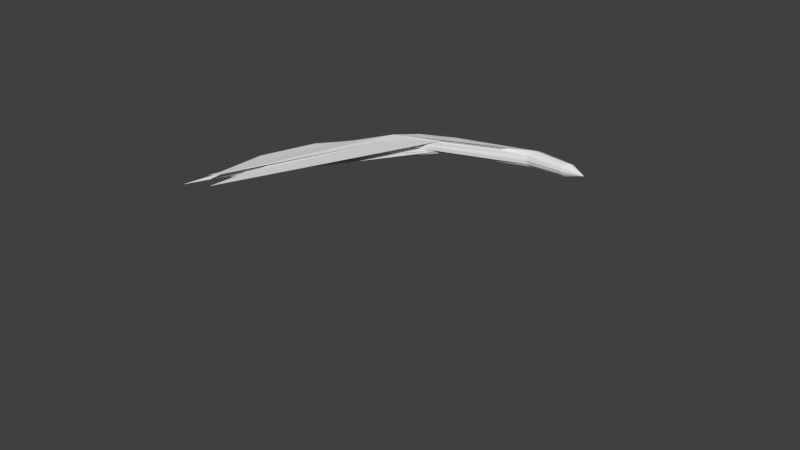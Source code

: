 # Source: hitEffect.blend  (saved by Blender 2.77.0; exported with 4.5.12 LTS)
import bpy
from mathutils import Matrix  # noqa: F401  (used for matrix-valued properties, if any)

bpy.ops.wm.read_factory_settings(use_empty=True)
scene = bpy.context.scene
scene.name = 'Scene'

# ---- collections
col_collection_1 = bpy.data.collections.new('Collection 1'); scene.collection.children.link(col_collection_1)

# ---- world
world_world = bpy.data.worlds.new('World'); scene.world = world_world
world_world.color = (0.05088, 0.05088, 0.05088)
world_world.use_sun_shadow = False
world_world.sun_shadow_jitter_overblur = 0.0
world_world.cycles.sampling_method = 'MANUAL'

# ---- meshes
me_circle = bpy.data.meshes.new('Circle')
me_circle.from_pydata([(0.0, 1.0, 0.0), (-0.1951, 0.9808, 0.0), (-0.3827, 0.9239, 0.0), (-0.5556, 0.8315, 0.0), (-0.7071, 0.7071, 0.0), (-0.8315, 0.5556, 0.0), (-0.9239, 0.3827, 0.0), (-0.9808, 0.1951, 0.0), (-1.0, 7.55e-08, 0.0), (-0.9808, -0.1951, 0.0), (-0.9239, -0.3827, 0.0), (-0.8315, -0.5556, 0.0), (-0.7071, -0.7071, 0.0), (-0.5556, -0.8315, 0.0), (-0.3827, -0.9239, 0.0), (-0.1951, -0.9808, 0.0), (3.258e-07, -1.0, 0.0), (0.1951, -0.9808, 0.0), (0.3827, -0.9239, 0.0), (0.5556, -0.8315, 0.0), (0.7071, -0.7071, 0.0), (0.8315, -0.5556, 0.0), (0.9239, -0.3827, 0.0), (0.9808, -0.1951, 0.0), (1.0, 9.656e-07, 0.0), (0.9808, 0.1951, 0.0), (0.9239, 0.3827, 0.0), (0.8315, 0.5556, 0.0), (0.7071, 0.7071, 0.0), (0.5556, 0.8315, 0.0), (0.3827, 0.9239, 0.0), (0.1951, 0.9808, 0.0)], [(1, 0), (2, 1), (3, 2), (4, 3), (5, 4), (6, 5), (7, 6), (8, 7), (9, 8), (10, 9), (11, 10), (12, 11), (13, 12), (14, 13), (15, 14), (16, 15), (17, 16), (18, 17), (19, 18), (20, 19), (21, 20), (22, 21), (23, 22), (24, 23), (25, 24), (26, 25), (27, 26), (28, 27), (29, 28), (30, 29), (31, 30), (0, 31)], [])
me_circle.use_remesh_preserve_volume = False
me_circle.use_remesh_preserve_attributes = False
me_circle.use_mirror_vertex_groups = False
me_circle.update()
me_cone = bpy.data.meshes.new('Cone')
me_cone.from_pydata([(0.1379, 1.256, 0.003786), (0.1408, 1.259, 0.01929), (0.1486, 1.269, 0.03061), (0.1596, 1.282, 0.03474), (0.1704, 1.295, 0.03059), (0.1781, 1.305, 0.01928), (0.1811, 1.308, 0.003823), (0.2353, 1.276, 0.003803), (0.1782, 1.305, -0.01168), (0.1703, 1.295, -0.023), (0.1598, 1.282, -0.02712), (0.1489, 1.269, -0.02297), (0.1407, 1.259, -0.01167), (-1.298, -0.05542, 0.01176), (-1.301, -0.09424, 0.01391), (-1.146, 0.5958, 0.02149), (-1.357, -0.03966, 0.03556), (-1.314, 0.2475, 0.02829), (-1.205, 0.564, 0.01469), (-1.433, -0.147, 0.002755), (-1.371, 0.1506, -0.003077), (-1.019, 0.8341, -0.01401), (-1.279, 0.2828, -0.02403), (-1.287, 0.2188, -0.02478), (-1.082, 0.6899, -0.006094), (0.002732, 1.318, 0.02288), (-0.005569, 1.306, 0.03712), (-0.003434, 1.306, -0.02938), (0.00285, 1.318, -0.01501), (-0.04004, 1.256, 0.004132), (-0.03545, 1.261, -0.01531), (-0.0273, 1.273, -0.02951), (-0.01582, 1.289, -0.03454), (-0.02783, 1.273, 0.037), (-0.03727, 1.261, 0.02277), (-0.0169, 1.289, 0.04216), (0.004301, 1.322, 0.003663), (-1.197, 0.5252, 0.004159), (-0.574, 1.196, 0.01689), (-0.4012, 1.252, -0.01912), (-0.9094, 0.9014, 0.004424), (-0.8214, 1.003, -0.01922), (-0.5401, 1.18, 0.02667), (-0.7737, 1.069, 0.0268), (-0.8179, 1.048, -0.008647), (-0.486, 1.194, -0.009307), (-0.7896, 1.043, -0.02262), (-0.9284, 0.8855, 0.0167), (-0.9071, 0.9408, 0.03024), (-0.9758, 0.9078, 0.003673), (0.1736, 1.247, 0.003786), (0.1771, 1.251, 0.02226), (0.1865, 1.262, 0.03575), (0.1998, 1.278, 0.04067), (0.2129, 1.294, 0.03572), (0.2221, 1.305, 0.02225), (0.2259, 1.31, 0.003831), (0.2952, 1.269, 0.003804), (0.2224, 1.305, -0.01464), (0.2128, 1.294, -0.02814), (0.2, 1.278, -0.03305), (0.1868, 1.262, -0.0281), (0.1769, 1.251, -0.01464), (-1.294, -0.1264, 0.006702), (-1.301, -0.2011, 0.01752), (-1.148, 0.5781, 0.02819), (-1.363, -0.1444, 0.03952), (-1.336, 0.2115, 0.02982), (-1.223, 0.5451, 0.0196), (-1.449, -0.2531, 0.00458), (-1.381, 0.1167, -0.01057), (-1.028, 0.8287, -0.02084), (-1.303, 0.2259, -0.0286), (-1.3, 0.1298, -0.02755), (-1.081, 0.6734, -0.01004), (0.01128, 1.323, 0.027), (0.001877, 1.309, 0.04385), (0.003082, 1.308, -0.03628), (0.01145, 1.323, -0.01944), (-0.03908, 1.249, 0.003714), (-0.03454, 1.254, -0.01934), (-0.02456, 1.269, -0.03624), (-0.0106, 1.289, -0.04249), (-0.02498, 1.269, 0.0439), (-0.0355, 1.254, 0.02705), (-0.01164, 1.288, 0.05012), (0.01406, 1.328, 0.003899), (-1.233, 0.4433, 0.0009545), (-0.5825, 1.197, 0.02114), (-0.4099, 1.251, -0.02598), (-0.9067, 0.8916, 0.003034), (-0.8212, 0.9959, -0.02554), (-0.5472, 1.172, 0.03356), (-0.7806, 1.068, 0.0331), (-0.8257, 1.047, -0.01382), (-0.4942, 1.184, -0.01336), (-0.7939, 1.04, -0.03047), (-0.9257, 0.8778, 0.02181), (-0.9076, 0.9378, 0.03819), (-0.9821, 0.9118, 0.00462), (0.2272, 1.233, 0.003789), (0.2316, 1.239, 0.02671), (0.2434, 1.253, 0.04346), (0.2602, 1.272, 0.04956), (0.2766, 1.292, 0.04342), (0.2882, 1.306, 0.0267), (0.2929, 1.311, 0.003835), (0.385, 1.26, 0.003806), (0.2886, 1.306, -0.01908), (0.2765, 1.292, -0.03583), (0.2605, 1.272, -0.04193), (0.2439, 1.253, -0.03579), (0.2314, 1.239, -0.01908), (-1.283, -0.2625, 0.000402), (-1.29, -0.3753, 0.02264), (-1.151, 0.552, 0.03832), (-1.363, -0.3211, 0.04426), (-1.372, 0.1373, 0.03202), (-1.249, 0.5204, 0.02649), (-1.461, -0.4408, 0.006773), (-1.4, 0.03826, -0.02114), (-1.041, 0.8199, -0.03114), (-1.338, 0.122, -0.03492), (-1.312, -0.01549, -0.03096), (-1.079, 0.6487, -0.01618), (0.02461, 1.331, 0.03313), (0.01354, 1.313, 0.05396), (0.0135, 1.312, -0.04663), (0.02473, 1.33, -0.02601), (-0.03671, 1.237, 0.003165), (-0.03209, 1.243, -0.02538), (-0.0196, 1.261, -0.04636), (-0.002153, 1.288, -0.05441), (-0.01975, 1.262, 0.05425), (-0.03196, 1.244, 0.03341), (-0.003046, 1.287, 0.06204), (0.02894, 1.338, 0.004197), (-1.282, 0.3056, -0.002528), (-0.5956, 1.198, 0.02745), (-0.423, 1.25, -0.03627), (-0.9035, 0.8749, 0.001285), (-0.8229, 0.9833, -0.03525), (-0.5576, 1.16, 0.0439), (-0.7917, 1.066, 0.04273), (-0.8382, 1.046, -0.02136), (-0.506, 1.169, -0.01945), (-0.8011, 1.033, -0.0423), (-0.9232, 0.8632, 0.02911), (-0.9109, 0.9305, 0.05014), (-0.9948, 0.9144, 0.005704)], [], [(0, 1, 7), (1, 2, 7), (2, 3, 7), (3, 4, 7), (4, 5, 7), (5, 6, 7), (6, 8, 7), (8, 9, 7), (9, 10, 7), (10, 11, 7), (11, 12, 7), (12, 0, 7), (43, 17, 18, 38), (19, 37, 20), (44, 20, 21, 39), (45, 24, 13, 40), (46, 22, 23, 41), (47, 14, 15, 42), (40, 13, 14, 47), (48, 16, 17, 43), (49, 19, 20, 44), (38, 18, 19, 49), (39, 21, 22, 46), (41, 23, 24, 45), (42, 15, 16, 48), (2, 33, 35, 3), (11, 31, 30, 12), (9, 27, 32, 10), (5, 25, 36, 6), (6, 36, 28, 8), (3, 35, 26, 4), (0, 29, 34, 1), (1, 34, 33, 2), (10, 32, 31, 11), (12, 30, 29, 0), (8, 28, 27, 9), (4, 26, 25, 5), (16, 37, 17), (23, 37, 24), (13, 37, 14), (20, 37, 21), (17, 37, 18), (24, 37, 13), (14, 37, 15), (21, 37, 22), (18, 37, 19), (15, 37, 16), (22, 37, 23), (33, 42, 48, 35), (31, 41, 45, 30), (27, 39, 46, 32), (25, 38, 49, 36), (36, 49, 44, 28), (35, 48, 43, 26), (29, 40, 47, 34), (34, 47, 42, 33), (32, 46, 41, 31), (30, 45, 40, 29), (28, 44, 39, 27), (26, 43, 38, 25), (50, 51, 57), (51, 52, 57), (52, 53, 57), (53, 54, 57), (54, 55, 57), (55, 56, 57), (56, 58, 57), (58, 59, 57), (59, 60, 57), (60, 61, 57), (61, 62, 57), (62, 50, 57), (93, 67, 68, 88), (69, 87, 70), (94, 70, 71, 89), (95, 74, 63, 90), (96, 72, 73, 91), (97, 64, 65, 92), (90, 63, 64, 97), (98, 66, 67, 93), (99, 69, 70, 94), (88, 68, 69, 99), (89, 71, 72, 96), (91, 73, 74, 95), (92, 65, 66, 98), (52, 83, 85, 53), (61, 81, 80, 62), (59, 77, 82, 60), (55, 75, 86, 56), (56, 86, 78, 58), (53, 85, 76, 54), (50, 79, 84, 51), (51, 84, 83, 52), (60, 82, 81, 61), (62, 80, 79, 50), (58, 78, 77, 59), (54, 76, 75, 55), (66, 87, 67), (73, 87, 74), (63, 87, 64), (70, 87, 71), (67, 87, 68), (74, 87, 63), (64, 87, 65), (71, 87, 72), (68, 87, 69), (65, 87, 66), (72, 87, 73), (83, 92, 98, 85), (81, 91, 95, 80), (77, 89, 96, 82), (75, 88, 99, 86), (86, 99, 94, 78), (85, 98, 93, 76), (79, 90, 97, 84), (84, 97, 92, 83), (82, 96, 91, 81), (80, 95, 90, 79), (78, 94, 89, 77), (76, 93, 88, 75), (100, 101, 107), (101, 102, 107), (102, 103, 107), (103, 104, 107), (104, 105, 107), (105, 106, 107), (106, 108, 107), (108, 109, 107), (109, 110, 107), (110, 111, 107), (111, 112, 107), (112, 100, 107), (143, 117, 118, 138), (119, 137, 120), (144, 120, 121, 139), (145, 124, 113, 140), (146, 122, 123, 141), (147, 114, 115, 142), (140, 113, 114, 147), (148, 116, 117, 143), (149, 119, 120, 144), (138, 118, 119, 149), (139, 121, 122, 146), (141, 123, 124, 145), (142, 115, 116, 148), (102, 133, 135, 103), (111, 131, 130, 112), (109, 127, 132, 110), (105, 125, 136, 106), (106, 136, 128, 108), (103, 135, 126, 104), (100, 129, 134, 101), (101, 134, 133, 102), (110, 132, 131, 111), (112, 130, 129, 100), (108, 128, 127, 109), (104, 126, 125, 105), (116, 137, 117), (123, 137, 124), (113, 137, 114), (120, 137, 121), (117, 137, 118), (124, 137, 113), (114, 137, 115), (121, 137, 122), (118, 137, 119), (115, 137, 116), (122, 137, 123), (133, 142, 148, 135), (131, 141, 145, 130), (127, 139, 146, 132), (125, 138, 149, 136), (136, 149, 144, 128), (135, 148, 143, 126), (129, 140, 147, 134), (134, 147, 142, 133), (132, 146, 141, 131), (130, 145, 140, 129), (128, 144, 139, 127), (126, 143, 138, 125)])
_uv = me_cone.uv_layers.new(name='UVMap')
_uv.uv.foreach_set('vector', [0.7563, 0.6788, 0.7149, 0.6788, 0.7149, 0.6374, 0.7563, 0.6788, 0.7149, 0.6788, 0.7149, 0.6374, 0.7563, 0.6788, 0.7149, 0.6788, 0.7149, 0.6374, 0.7563, 0.6788, 0.7149, 0.6788, 0.7149, 0.6374, 0.7563, 0.6788, 0.7149, 0.6788, 0.7149, 0.6374, 0.7563, 0.6788, 0.7149, 0.6788, 0.7149, 0.6374, 0.7563, 0.6788, 0.7149, 0.6788, 0.7149, 0.6374, 0.7563, 0.6788, 0.7149, 0.6788, 0.7149, 0.6374, 0.7563, 0.6788, 0.7149, 0.6788, 0.7149, 0.6374, 0.7563, 0.6788, 0.7149, 0.6788, 0.7149, 0.6374, 0.7563, 0.6788, 0.7149, 0.6788, 0.7149, 0.6374, 0.7563, 0.6788, 0.7149, 0.6788, 0.7149, 0.6374, 0.7563, 0.6788, 0.7149, 0.6788, 0.7149, 0.6374, 0.7563, 0.6374, 0.7563, 0.6788, 0.7149, 0.6788, 0.7149, 0.6374, 0.7563, 0.6788, 0.7149, 0.6788, 0.7149, 0.6374, 0.7563, 0.6374, 0.7563, 0.6788, 0.7149, 0.6788, 0.7149, 0.6374, 0.7563, 0.6374, 0.7563, 0.6788, 0.7149, 0.6788, 0.7149, 0.6374, 0.7563, 0.6374, 0.7563, 0.6788, 0.7149, 0.6788, 0.7149, 0.6374, 0.7563, 0.6374, 0.7563, 0.6788, 0.7149, 0.6788, 0.7149, 0.6374, 0.7563, 0.6374, 0.7563, 0.6788, 0.7149, 0.6788, 0.7149, 0.6374, 0.7563, 0.6374, 0.7563, 0.6788, 0.7149, 0.6788, 0.7149, 0.6374, 0.7563, 0.6374, 0.7563, 0.6788, 0.7149, 0.6788, 0.7149, 0.6374, 0.7563, 0.6374, 0.7563, 0.6788, 0.7149, 0.6788, 0.7149, 0.6374, 0.7563, 0.6374, 0.7563, 0.6788, 0.7149, 0.6788, 0.7149, 0.6374, 0.7563, 0.6374, 0.7563, 0.6788, 0.7149, 0.6788, 0.7149, 0.6374, 0.7563, 0.6374, 0.7563, 0.6788, 0.7149, 0.6788, 0.7149, 0.6374, 0.7563, 0.6374, 0.7563, 0.6788, 0.7149, 0.6788, 0.7149, 0.6374, 0.7563, 0.6374, 0.7563, 0.6788, 0.7149, 0.6788, 0.7149, 0.6374, 0.7563, 0.6374, 0.7563, 0.6788, 0.7149, 0.6788, 0.7149, 0.6374, 0.7563, 0.6374, 0.7563, 0.6788, 0.7149, 0.6788, 0.7149, 0.6374, 0.7563, 0.6374, 0.7563, 0.6788, 0.7149, 0.6788, 0.7149, 0.6374, 0.7563, 0.6374, 0.7563, 0.6788, 0.7149, 0.6788, 0.7149, 0.6374, 0.7563, 0.6374, 0.7563, 0.6788, 0.7149, 0.6788, 0.7149, 0.6374, 0.7563, 0.6374, 0.7563, 0.6788, 0.7149, 0.6788, 0.7149, 0.6374, 0.7563, 0.6374, 0.7563, 0.6788, 0.7149, 0.6788, 0.7149, 0.6374, 0.7563, 0.6374, 0.7563, 0.6788, 0.7149, 0.6788, 0.7149, 0.6374, 0.7563, 0.6374, 0.7563, 0.6788, 0.7149, 0.6788, 0.7149, 0.6374, 0.7563, 0.6374, 0.7563, 0.6788, 0.7149, 0.6788, 0.7149, 0.6374, 0.7563, 0.6788, 0.7149, 0.6788, 0.7149, 0.6374, 0.7563, 0.6788, 0.7149, 0.6788, 0.7149, 0.6374, 0.7563, 0.6788, 0.7149, 0.6788, 0.7149, 0.6374, 0.7563, 0.6788, 0.7149, 0.6788, 0.7149, 0.6374, 0.7563, 0.6788, 0.7149, 0.6788, 0.7149, 0.6374, 0.7563, 0.6788, 0.7149, 0.6788, 0.7149, 0.6374, 0.7563, 0.6788, 0.7149, 0.6788, 0.7149, 0.6374, 0.7563, 0.6788, 0.7149, 0.6788, 0.7149, 0.6374, 0.7563, 0.6788, 0.7149, 0.6788, 0.7149, 0.6374, 0.7563, 0.6788, 0.7149, 0.6788, 0.7149, 0.6374, 0.7563, 0.6788, 0.7149, 0.6788, 0.7149, 0.6374, 0.7563, 0.6374, 0.7563, 0.6788, 0.7149, 0.6788, 0.7149, 0.6374, 0.7563, 0.6374, 0.7563, 0.6788, 0.7149, 0.6788, 0.7149, 0.6374, 0.7563, 0.6374, 0.7563, 0.6788, 0.7149, 0.6788, 0.7149, 0.6374, 0.7563, 0.6374, 0.7563, 0.6788, 0.7149, 0.6788, 0.7149, 0.6374, 0.7563, 0.6374, 0.7563, 0.6788, 0.7149, 0.6788, 0.7149, 0.6374, 0.7563, 0.6374, 0.7563, 0.6788, 0.7149, 0.6788, 0.7149, 0.6374, 0.7563, 0.6374, 0.7563, 0.6788, 0.7149, 0.6788, 0.7149, 0.6374, 0.7563, 0.6374, 0.7563, 0.6788, 0.7149, 0.6788, 0.7149, 0.6374, 0.7563, 0.6374, 0.7563, 0.6788, 0.7149, 0.6788, 0.7149, 0.6374, 0.7563, 0.6374, 0.7563, 0.6788, 0.7149, 0.6788, 0.7149, 0.6374, 0.7563, 0.6374, 0.7563, 0.6788, 0.7149, 0.6788, 0.7149, 0.6374, 0.7563, 0.6374, 0.7563, 0.4215, 0.7149, 0.4215, 0.7149, 0.3801, 0.7563, 0.4215, 0.7149, 0.4215, 0.7149, 0.3801, 0.7563, 0.4215, 0.7149, 0.4215, 0.7149, 0.3801, 0.7563, 0.4215, 0.7149, 0.4215, 0.7149, 0.3801, 0.7563, 0.4215, 0.7149, 0.4215, 0.7149, 0.3801, 0.7563, 0.4215, 0.7149, 0.4215, 0.7149, 0.3801, 0.7563, 0.4215, 0.7149, 0.4215, 0.7149, 0.3801, 0.7563, 0.4215, 0.7149, 0.4215, 0.7149, 0.3801, 0.7563, 0.4215, 0.7149, 0.4215, 0.7149, 0.3801, 0.7563, 0.4215, 0.7149, 0.4215, 0.7149, 0.3801, 0.7563, 0.4215, 0.7149, 0.4215, 0.7149, 0.3801, 0.7563, 0.4215, 0.7149, 0.4215, 0.7149, 0.3801, 0.7563, 0.4215, 0.7149, 0.4215, 0.7149, 0.3801, 0.7563, 0.3801, 0.7563, 0.4215, 0.7149, 0.4215, 0.7149, 0.3801, 0.7563, 0.4215, 0.7149, 0.4215, 0.7149, 0.3801, 0.7563, 0.3801, 0.7563, 0.4215, 0.7149, 0.4215, 0.7149, 0.3801, 0.7563, 0.3801, 0.7563, 0.4215, 0.7149, 0.4215, 0.7149, 0.3801, 0.7563, 0.3801, 0.7563, 0.4215, 0.7149, 0.4215, 0.7149, 0.3801, 0.7563, 0.3801, 0.7563, 0.4215, 0.7149, 0.4215, 0.7149, 0.3801, 0.7563, 0.3801, 0.7563, 0.4215, 0.7149, 0.4215, 0.7149, 0.3801, 0.7563, 0.3801, 0.7563, 0.4215, 0.7149, 0.4215, 0.7149, 0.3801, 0.7563, 0.3801, 0.7563, 0.4215, 0.7149, 0.4215, 0.7149, 0.3801, 0.7563, 0.3801, 0.7563, 0.4215, 0.7149, 0.4215, 0.7149, 0.3801, 0.7563, 0.3801, 0.7563, 0.4215, 0.7149, 0.4215, 0.7149, 0.3801, 0.7563, 0.3801, 0.7563, 0.4215, 0.7149, 0.4215, 0.7149, 0.3801, 0.7563, 0.3801, 0.7563, 0.4215, 0.7149, 0.4215, 0.7149, 0.3801, 0.7563, 0.3801, 0.7563, 0.4215, 0.7149, 0.4215, 0.7149, 0.3801, 0.7563, 0.3801, 0.7563, 0.4215, 0.7149, 0.4215, 0.7149, 0.3801, 0.7563, 0.3801, 0.7563, 0.4215, 0.7149, 0.4215, 0.7149, 0.3801, 0.7563, 0.3801, 0.7563, 0.4215, 0.7149, 0.4215, 0.7149, 0.3801, 0.7563, 0.3801, 0.7563, 0.4215, 0.7149, 0.4215, 0.7149, 0.3801, 0.7563, 0.3801, 0.7563, 0.4215, 0.7149, 0.4215, 0.7149, 0.3801, 0.7563, 0.3801, 0.7563, 0.4215, 0.7149, 0.4215, 0.7149, 0.3801, 0.7563, 0.3801, 0.7563, 0.4215, 0.7149, 0.4215, 0.7149, 0.3801, 0.7563, 0.3801, 0.7563, 0.4215, 0.7149, 0.4215, 0.7149, 0.3801, 0.7563, 0.3801, 0.7563, 0.4215, 0.7149, 0.4215, 0.7149, 0.3801, 0.7563, 0.3801, 0.7563, 0.4215, 0.7149, 0.4215, 0.7149, 0.3801, 0.7563, 0.3801, 0.7563, 0.4215, 0.7149, 0.4215, 0.7149, 0.3801, 0.7563, 0.4215, 0.7149, 0.4215, 0.7149, 0.3801, 0.7563, 0.4215, 0.7149, 0.4215, 0.7149, 0.3801, 0.7563, 0.4215, 0.7149, 0.4215, 0.7149, 0.3801, 0.7563, 0.4215, 0.7149, 0.4215, 0.7149, 0.3801, 0.7563, 0.4215, 0.7149, 0.4215, 0.7149, 0.3801, 0.7563, 0.4215, 0.7149, 0.4215, 0.7149, 0.3801, 0.7563, 0.4215, 0.7149, 0.4215, 0.7149, 0.3801, 0.7563, 0.4215, 0.7149, 0.4215, 0.7149, 0.3801, 0.7563, 0.4215, 0.7149, 0.4215, 0.7149, 0.3801, 0.7563, 0.4215, 0.7149, 0.4215, 0.7149, 0.3801, 0.7563, 0.4215, 0.7149, 0.4215, 0.7149, 0.3801, 0.7563, 0.3801, 0.7563, 0.4215, 0.7149, 0.4215, 0.7149, 0.3801, 0.7563, 0.3801, 0.7563, 0.4215, 0.7149, 0.4215, 0.7149, 0.3801, 0.7563, 0.3801, 0.7563, 0.4215, 0.7149, 0.4215, 0.7149, 0.3801, 0.7563, 0.3801, 0.7563, 0.4215, 0.7149, 0.4215, 0.7149, 0.3801, 0.7563, 0.3801, 0.7563, 0.4215, 0.7149, 0.4215, 0.7149, 0.3801, 0.7563, 0.3801, 0.7563, 0.4215, 0.7149, 0.4215, 0.7149, 0.3801, 0.7563, 0.3801, 0.7563, 0.4215, 0.7149, 0.4215, 0.7149, 0.3801, 0.7563, 0.3801, 0.7563, 0.4215, 0.7149, 0.4215, 0.7149, 0.3801, 0.7563, 0.3801, 0.7563, 0.4215, 0.7149, 0.4215, 0.7149, 0.3801, 0.7563, 0.3801, 0.7563, 0.4215, 0.7149, 0.4215, 0.7149, 0.3801, 0.7563, 0.3801, 0.7563, 0.4215, 0.7149, 0.4215, 0.7149, 0.3801, 0.7563, 0.3801, 0.7563, 0.2014, 0.7149, 0.2014, 0.7149, 0.16, 0.7563, 0.2014, 0.7149, 0.2014, 0.7149, 0.16, 0.7563, 0.2014, 0.7149, 0.2014, 0.7149, 0.16, 0.7563, 0.2014, 0.7149, 0.2014, 0.7149, 0.16, 0.7563, 0.2014, 0.7149, 0.2014, 0.7149, 0.16, 0.7563, 0.2014, 0.7149, 0.2014, 0.7149, 0.16, 0.7563, 0.2014, 0.7149, 0.2014, 0.7149, 0.16, 0.7563, 0.2014, 0.7149, 0.2014, 0.7149, 0.16, 0.7563, 0.2014, 0.7149, 0.2014, 0.7149, 0.16, 0.7563, 0.2014, 0.7149, 0.2014, 0.7149, 0.16, 0.7563, 0.2014, 0.7149, 0.2014, 0.7149, 0.16, 0.7563, 0.2014, 0.7149, 0.2014, 0.7149, 0.16, 0.7563, 0.2014, 0.7149, 0.2014, 0.7149, 0.16, 0.7563, 0.16, 0.7563, 0.2014, 0.7149, 0.2014, 0.7149, 0.16, 0.7563, 0.2014, 0.7149, 0.2014, 0.7149, 0.16, 0.7563, 0.16, 0.7563, 0.2014, 0.7149, 0.2014, 0.7149, 0.16, 0.7563, 0.16, 0.7563, 0.2014, 0.7149, 0.2014, 0.7149, 0.16, 0.7563, 0.16, 0.7563, 0.2014, 0.7149, 0.2014, 0.7149, 0.16, 0.7563, 0.16, 0.7563, 0.2014, 0.7149, 0.2014, 0.7149, 0.16, 0.7563, 0.16, 0.7563, 0.2014, 0.7149, 0.2014, 0.7149, 0.16, 0.7563, 0.16, 0.7563, 0.2014, 0.7149, 0.2014, 0.7149, 0.16, 0.7563, 0.16, 0.7563, 0.2014, 0.7149, 0.2014, 0.7149, 0.16, 0.7563, 0.16, 0.7563, 0.2014, 0.7149, 0.2014, 0.7149, 0.16, 0.7563, 0.16, 0.7563, 0.2014, 0.7149, 0.2014, 0.7149, 0.16, 0.7563, 0.16, 0.7563, 0.2014, 0.7149, 0.2014, 0.7149, 0.16, 0.7563, 0.16, 0.7563, 0.2014, 0.7149, 0.2014, 0.7149, 0.16, 0.7563, 0.16, 0.7563, 0.2014, 0.7149, 0.2014, 0.7149, 0.16, 0.7563, 0.16, 0.7563, 0.2014, 0.7149, 0.2014, 0.7149, 0.16, 0.7563, 0.16, 0.7563, 0.2014, 0.7149, 0.2014, 0.7149, 0.16, 0.7563, 0.16, 0.7563, 0.2014, 0.7149, 0.2014, 0.7149, 0.16, 0.7563, 0.16, 0.7563, 0.2014, 0.7149, 0.2014, 0.7149, 0.16, 0.7563, 0.16, 0.7563, 0.2014, 0.7149, 0.2014, 0.7149, 0.16, 0.7563, 0.16, 0.7563, 0.2014, 0.7149, 0.2014, 0.7149, 0.16, 0.7563, 0.16, 0.7563, 0.2014, 0.7149, 0.2014, 0.7149, 0.16, 0.7563, 0.16, 0.7563, 0.2014, 0.7149, 0.2014, 0.7149, 0.16, 0.7563, 0.16, 0.7563, 0.2014, 0.7149, 0.2014, 0.7149, 0.16, 0.7563, 0.16, 0.7563, 0.2014, 0.7149, 0.2014, 0.7149, 0.16, 0.7563, 0.16, 0.7563, 0.2014, 0.7149, 0.2014, 0.7149, 0.16, 0.7563, 0.2014, 0.7149, 0.2014, 0.7149, 0.16, 0.7563, 0.2014, 0.7149, 0.2014, 0.7149, 0.16, 0.7563, 0.2014, 0.7149, 0.2014, 0.7149, 0.16, 0.7563, 0.2014, 0.7149, 0.2014, 0.7149, 0.16, 0.7563, 0.2014, 0.7149, 0.2014, 0.7149, 0.16, 0.7563, 0.2014, 0.7149, 0.2014, 0.7149, 0.16, 0.7563, 0.2014, 0.7149, 0.2014, 0.7149, 0.16, 0.7563, 0.2014, 0.7149, 0.2014, 0.7149, 0.16, 0.7563, 0.2014, 0.7149, 0.2014, 0.7149, 0.16, 0.7563, 0.2014, 0.7149, 0.2014, 0.7149, 0.16, 0.7563, 0.2014, 0.7149, 0.2014, 0.7149, 0.16, 0.7563, 0.16, 0.7563, 0.2014, 0.7149, 0.2014, 0.7149, 0.16, 0.7563, 0.16, 0.7563, 0.2014, 0.7149, 0.2014, 0.7149, 0.16, 0.7563, 0.16, 0.7563, 0.2014, 0.7149, 0.2014, 0.7149, 0.16, 0.7563, 0.16, 0.7563, 0.2014, 0.7149, 0.2014, 0.7149, 0.16, 0.7563, 0.16, 0.7563, 0.2014, 0.7149, 0.2014, 0.7149, 0.16, 0.7563, 0.16, 0.7563, 0.2014, 0.7149, 0.2014, 0.7149, 0.16, 0.7563, 0.16, 0.7563, 0.2014, 0.7149, 0.2014, 0.7149, 0.16, 0.7563, 0.16, 0.7563, 0.2014, 0.7149, 0.2014, 0.7149, 0.16, 0.7563, 0.16, 0.7563, 0.2014, 0.7149, 0.2014, 0.7149, 0.16, 0.7563, 0.16, 0.7563, 0.2014, 0.7149, 0.2014, 0.7149, 0.16, 0.7563, 0.16, 0.7563, 0.2014, 0.7149, 0.2014, 0.7149, 0.16, 0.7563, 0.16])
me_cone.use_remesh_preserve_volume = False
me_cone.use_remesh_preserve_attributes = False
me_cone.use_mirror_vertex_groups = False
me_cone.update()

# ---- objects
ob_circle = bpy.data.objects.new('Circle', me_circle)
ob_hitnew = bpy.data.objects.new('HitNew', me_cone)

# ---- transforms, parenting, visibility, modifiers, constraints
ob_circle.location = (0.0, 0.0, 0.0)
ob_circle.scale = (1.308, 1.405, 1.308)
ob_circle.lineart.crease_threshold = 0.0
ob_hitnew.location = (0.0, 0.0, 0.0)
ob_hitnew.lineart.crease_threshold = 0.0

# ---- collection membership
col_collection_1.objects.link(ob_circle)
col_collection_1.objects.link(ob_hitnew)

# ---- scene / render settings (as saved in the file)
scene.frame_start = 1; scene.frame_end = 40; scene.frame_set(0)
scene.render.engine = 'BLENDER_EEVEE_NEXT'
scene.render.resolution_percentage = 50
scene.render.dither_intensity = 0.0
scene.cycles.use_denoising = False
scene.cycles.samples = 128
scene.cycles.sampling_pattern = 'TABULATED_SOBOL'
scene.cycles.light_sampling_threshold = 0.0
scene.cycles.use_adaptive_sampling = False
scene.cycles.use_light_tree = False
scene.cycles.blur_glossy = 0.0
scene.cycles.sample_clamp_indirect = 0.0
scene.view_settings.view_transform = 'Standard'
bpy.context.view_layer.update()

# ---- added for rendering (the .blend has no active camera and no usable light): camera, sun
cam_auto = bpy.data.cameras.new('AutoCamera')
cam_auto.lens = 50.0
cam_auto.sensor_width = 36.0
cam_auto.clip_end = 1000.0
ob_auto_camera = bpy.data.objects.new('AutoCamera', cam_auto)
scene.collection.objects.link(ob_auto_camera)
ob_auto_camera.location = (3.5742, -4.38111, 2.92455)
ob_auto_camera.rotation_euler = (1.09748, -7.21219e-08, 0.694738)
scene.camera = ob_auto_camera
light_auto_sun = bpy.data.lights.new('AutoSun', 'SUN')
light_auto_sun.energy = 3.0
light_auto_sun.angle = 0.0523599
ob_auto_sun = bpy.data.objects.new('AutoSun', light_auto_sun)
scene.collection.objects.link(ob_auto_sun)
ob_auto_sun.rotation_euler = (0.872665, 0.174533, 0.523599)
bpy.context.view_layer.update()
